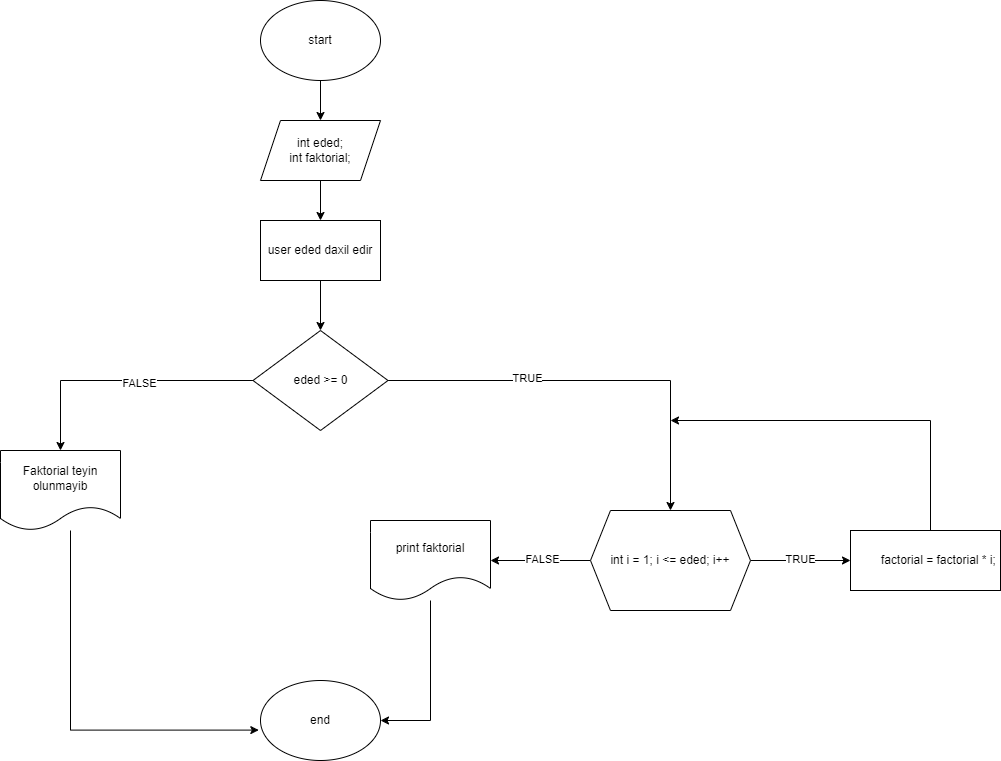

The diagram above was exported from draw.io. Its source (the exported page's mxGraphModel, read from the mxfile embedded in the PNG):
<mxGraphModel dx="2046" dy="1059" grid="1" gridSize="10" guides="1" tooltips="1" connect="1" arrows="1" fold="1" page="1" pageScale="1" pageWidth="850" pageHeight="1100" math="0" shadow="0">
  <root>
    <mxCell id="0" />
    <mxCell id="1" parent="0" />
    <mxCell id="O_eqWG3Szr04B3m--Zum-4" style="edgeStyle=orthogonalEdgeStyle;rounded=0;orthogonalLoop=1;jettySize=auto;html=1;entryX=0.5;entryY=0;entryDx=0;entryDy=0;" edge="1" parent="1" source="O_eqWG3Szr04B3m--Zum-1" target="O_eqWG3Szr04B3m--Zum-3">
      <mxGeometry relative="1" as="geometry" />
    </mxCell>
    <mxCell id="O_eqWG3Szr04B3m--Zum-1" value="start" style="ellipse;whiteSpace=wrap;html=1;" vertex="1" parent="1">
      <mxGeometry x="330" y="40" width="120" height="80" as="geometry" />
    </mxCell>
    <mxCell id="O_eqWG3Szr04B3m--Zum-6" style="edgeStyle=orthogonalEdgeStyle;rounded=0;orthogonalLoop=1;jettySize=auto;html=1;entryX=0.5;entryY=0;entryDx=0;entryDy=0;" edge="1" parent="1" source="O_eqWG3Szr04B3m--Zum-3" target="O_eqWG3Szr04B3m--Zum-5">
      <mxGeometry relative="1" as="geometry" />
    </mxCell>
    <mxCell id="O_eqWG3Szr04B3m--Zum-3" value="int eded;&lt;div&gt;int faktorial;&lt;/div&gt;" style="shape=parallelogram;perimeter=parallelogramPerimeter;whiteSpace=wrap;html=1;fixedSize=1;" vertex="1" parent="1">
      <mxGeometry x="330" y="160" width="120" height="60" as="geometry" />
    </mxCell>
    <mxCell id="O_eqWG3Szr04B3m--Zum-48" value="" style="edgeStyle=orthogonalEdgeStyle;rounded=0;orthogonalLoop=1;jettySize=auto;html=1;" edge="1" parent="1" source="O_eqWG3Szr04B3m--Zum-5" target="O_eqWG3Szr04B3m--Zum-47">
      <mxGeometry relative="1" as="geometry" />
    </mxCell>
    <mxCell id="O_eqWG3Szr04B3m--Zum-5" value="user eded daxil edir" style="rounded=0;whiteSpace=wrap;html=1;" vertex="1" parent="1">
      <mxGeometry x="330" y="260" width="120" height="60" as="geometry" />
    </mxCell>
    <mxCell id="O_eqWG3Szr04B3m--Zum-51" value="" style="edgeStyle=orthogonalEdgeStyle;rounded=0;orthogonalLoop=1;jettySize=auto;html=1;" edge="1" parent="1" source="O_eqWG3Szr04B3m--Zum-47" target="O_eqWG3Szr04B3m--Zum-50">
      <mxGeometry relative="1" as="geometry" />
    </mxCell>
    <mxCell id="O_eqWG3Szr04B3m--Zum-52" value="TRUE" style="edgeLabel;html=1;align=center;verticalAlign=middle;resizable=0;points=[];" vertex="1" connectable="0" parent="O_eqWG3Szr04B3m--Zum-51">
      <mxGeometry x="-0.3241" y="3" relative="1" as="geometry">
        <mxPoint as="offset" />
      </mxGeometry>
    </mxCell>
    <mxCell id="O_eqWG3Szr04B3m--Zum-54" value="" style="edgeStyle=orthogonalEdgeStyle;rounded=0;orthogonalLoop=1;jettySize=auto;html=1;" edge="1" parent="1" source="O_eqWG3Szr04B3m--Zum-47" target="O_eqWG3Szr04B3m--Zum-53">
      <mxGeometry relative="1" as="geometry" />
    </mxCell>
    <mxCell id="O_eqWG3Szr04B3m--Zum-73" value="FALSE" style="edgeLabel;html=1;align=center;verticalAlign=middle;resizable=0;points=[];" vertex="1" connectable="0" parent="O_eqWG3Szr04B3m--Zum-54">
      <mxGeometry x="-0.1298" y="2" relative="1" as="geometry">
        <mxPoint as="offset" />
      </mxGeometry>
    </mxCell>
    <mxCell id="O_eqWG3Szr04B3m--Zum-47" value="eded &gt;= 0" style="rhombus;whiteSpace=wrap;html=1;rounded=0;" vertex="1" parent="1">
      <mxGeometry x="322.5" y="370" width="135" height="100" as="geometry" />
    </mxCell>
    <mxCell id="O_eqWG3Szr04B3m--Zum-58" value="" style="edgeStyle=orthogonalEdgeStyle;rounded=0;orthogonalLoop=1;jettySize=auto;html=1;" edge="1" parent="1" source="O_eqWG3Szr04B3m--Zum-50" target="O_eqWG3Szr04B3m--Zum-57">
      <mxGeometry relative="1" as="geometry" />
    </mxCell>
    <mxCell id="O_eqWG3Szr04B3m--Zum-60" value="TRUE" style="edgeLabel;html=1;align=center;verticalAlign=middle;resizable=0;points=[];" vertex="1" connectable="0" parent="O_eqWG3Szr04B3m--Zum-58">
      <mxGeometry x="-0.02" y="2" relative="1" as="geometry">
        <mxPoint as="offset" />
      </mxGeometry>
    </mxCell>
    <mxCell id="O_eqWG3Szr04B3m--Zum-62" value="" style="edgeStyle=orthogonalEdgeStyle;rounded=0;orthogonalLoop=1;jettySize=auto;html=1;" edge="1" parent="1" source="O_eqWG3Szr04B3m--Zum-50" target="O_eqWG3Szr04B3m--Zum-61">
      <mxGeometry relative="1" as="geometry" />
    </mxCell>
    <mxCell id="O_eqWG3Szr04B3m--Zum-68" value="FALSE" style="edgeLabel;html=1;align=center;verticalAlign=middle;resizable=0;points=[];" vertex="1" connectable="0" parent="O_eqWG3Szr04B3m--Zum-62">
      <mxGeometry x="-0.0229" y="-2" relative="1" as="geometry">
        <mxPoint as="offset" />
      </mxGeometry>
    </mxCell>
    <mxCell id="O_eqWG3Szr04B3m--Zum-50" value="int i = 1; i &amp;lt;= eded; i++" style="shape=hexagon;perimeter=hexagonPerimeter2;whiteSpace=wrap;html=1;fixedSize=1;rounded=0;" vertex="1" parent="1">
      <mxGeometry x="660" y="550" width="160" height="100" as="geometry" />
    </mxCell>
    <mxCell id="O_eqWG3Szr04B3m--Zum-53" value="Faktorial teyin olunmayib" style="shape=document;whiteSpace=wrap;html=1;boundedLbl=1;rounded=0;" vertex="1" parent="1">
      <mxGeometry x="70" y="490" width="120" height="80" as="geometry" />
    </mxCell>
    <mxCell id="O_eqWG3Szr04B3m--Zum-59" style="edgeStyle=orthogonalEdgeStyle;rounded=0;orthogonalLoop=1;jettySize=auto;html=1;entryX=1;entryY=0.5;entryDx=0;entryDy=0;" edge="1" parent="1" source="O_eqWG3Szr04B3m--Zum-57">
      <mxGeometry relative="1" as="geometry">
        <mxPoint x="1290" y="530" as="sourcePoint" />
        <mxPoint x="740" y="460" as="targetPoint" />
        <Array as="points">
          <mxPoint x="1000" y="460" />
        </Array>
      </mxGeometry>
    </mxCell>
    <mxCell id="O_eqWG3Szr04B3m--Zum-57" value="&lt;div&gt;&lt;div&gt;&amp;nbsp; &amp;nbsp; &amp;nbsp; &amp;nbsp; factorial = factorial * i;&lt;/div&gt;&lt;/div&gt;" style="rounded=0;whiteSpace=wrap;html=1;" vertex="1" parent="1">
      <mxGeometry x="920" y="570" width="150" height="60" as="geometry" />
    </mxCell>
    <mxCell id="O_eqWG3Szr04B3m--Zum-72" style="edgeStyle=orthogonalEdgeStyle;rounded=0;orthogonalLoop=1;jettySize=auto;html=1;entryX=1;entryY=0.5;entryDx=0;entryDy=0;" edge="1" parent="1" source="O_eqWG3Szr04B3m--Zum-61" target="O_eqWG3Szr04B3m--Zum-69">
      <mxGeometry relative="1" as="geometry" />
    </mxCell>
    <mxCell id="O_eqWG3Szr04B3m--Zum-61" value="print faktorial" style="shape=document;whiteSpace=wrap;html=1;boundedLbl=1;rounded=0;" vertex="1" parent="1">
      <mxGeometry x="440" y="560" width="120" height="80" as="geometry" />
    </mxCell>
    <mxCell id="O_eqWG3Szr04B3m--Zum-69" value="end" style="ellipse;whiteSpace=wrap;html=1;" vertex="1" parent="1">
      <mxGeometry x="330" y="720" width="120" height="80" as="geometry" />
    </mxCell>
    <mxCell id="O_eqWG3Szr04B3m--Zum-70" style="edgeStyle=orthogonalEdgeStyle;rounded=0;orthogonalLoop=1;jettySize=auto;html=1;entryX=-0.014;entryY=0.62;entryDx=0;entryDy=0;entryPerimeter=0;" edge="1" parent="1" source="O_eqWG3Szr04B3m--Zum-53" target="O_eqWG3Szr04B3m--Zum-69">
      <mxGeometry relative="1" as="geometry">
        <Array as="points">
          <mxPoint x="140" y="770" />
        </Array>
      </mxGeometry>
    </mxCell>
  </root>
</mxGraphModel>